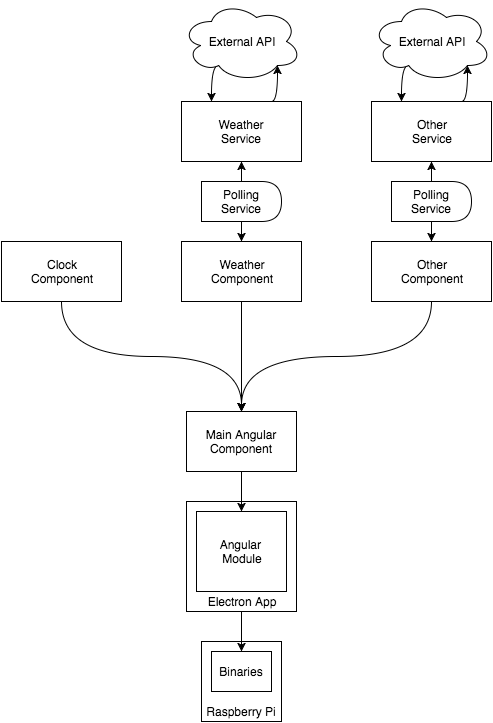

The diagram above was exported from draw.io. Its source (the exported page's mxGraphModel, read from the mxfile embedded in the PNG):
<mxGraphModel dx="981" dy="734" grid="1" gridSize="10" guides="1" tooltips="1" connect="1" arrows="1" fold="1" page="1" pageScale="1" pageWidth="850" pageHeight="1100" background="#ffffff" math="0" shadow="0">
  <root>
    <mxCell id="0" />
    <mxCell id="1" parent="0" />
    <mxCell id="56" value="Raspberry Pi" style="whiteSpace=wrap;html=1;verticalAlign=bottom;" vertex="1" parent="1">
      <mxGeometry x="360" y="680" width="80" height="80" as="geometry" />
    </mxCell>
    <mxCell id="57" value="" style="edgeStyle=orthogonalEdgeStyle;curved=1;rounded=0;html=1;jettySize=auto;orthogonalLoop=1;" edge="1" parent="1" source="2" target="55">
      <mxGeometry relative="1" as="geometry" />
    </mxCell>
    <mxCell id="2" value="&lt;font style=&quot;line-height: 120%&quot;&gt;Electron App&lt;/font&gt;" style="whiteSpace=wrap;html=1;verticalAlign=bottom;" vertex="1" parent="1">
      <mxGeometry x="345" y="540" width="110" height="110" as="geometry" />
    </mxCell>
    <mxCell id="3" value="Angular&amp;nbsp;&lt;div&gt;Module&lt;/div&gt;" style="whiteSpace=wrap;html=1;" vertex="1" parent="1">
      <mxGeometry x="355" y="550" width="90" height="80" as="geometry" />
    </mxCell>
    <mxCell id="24" style="edgeStyle=orthogonalEdgeStyle;rounded=0;html=1;exitX=0.5;exitY=1;entryX=0.5;entryY=0;jettySize=auto;orthogonalLoop=1;" edge="1" parent="1" source="4" target="3">
      <mxGeometry relative="1" as="geometry" />
    </mxCell>
    <mxCell id="4" value="Main Angular Component" style="whiteSpace=wrap;html=1;" vertex="1" parent="1">
      <mxGeometry x="345" y="450" width="110" height="60" as="geometry" />
    </mxCell>
    <mxCell id="21" style="edgeStyle=orthogonalEdgeStyle;rounded=0;html=1;exitX=0.5;exitY=1;entryX=0.5;entryY=0;jettySize=auto;orthogonalLoop=1;curved=1;" edge="1" parent="1" source="5" target="4">
      <mxGeometry relative="1" as="geometry" />
    </mxCell>
    <mxCell id="5" value="Clock&lt;div&gt;&lt;div&gt;Component&lt;/div&gt;&lt;/div&gt;" style="whiteSpace=wrap;html=1;" vertex="1" parent="1">
      <mxGeometry x="160" y="280" width="120" height="60" as="geometry" />
    </mxCell>
    <mxCell id="22" style="edgeStyle=orthogonalEdgeStyle;rounded=0;html=1;exitX=0.5;exitY=1;jettySize=auto;orthogonalLoop=1;" edge="1" parent="1" source="6">
      <mxGeometry relative="1" as="geometry">
        <mxPoint x="400" y="450" as="targetPoint" />
      </mxGeometry>
    </mxCell>
    <mxCell id="44" style="edgeStyle=orthogonalEdgeStyle;curved=1;rounded=0;html=1;exitX=0.5;exitY=0;entryX=0.5;entryY=1;jettySize=auto;orthogonalLoop=1;" edge="1" parent="1" source="6" target="12">
      <mxGeometry relative="1" as="geometry" />
    </mxCell>
    <mxCell id="6" value="Weather&lt;div&gt;&lt;div&gt;Component&lt;/div&gt;&lt;/div&gt;" style="whiteSpace=wrap;html=1;" vertex="1" parent="1">
      <mxGeometry x="340" y="280" width="120" height="60" as="geometry" />
    </mxCell>
    <mxCell id="23" style="edgeStyle=orthogonalEdgeStyle;rounded=0;html=1;exitX=0.5;exitY=1;jettySize=auto;orthogonalLoop=1;curved=1;" edge="1" parent="1" source="7">
      <mxGeometry relative="1" as="geometry">
        <mxPoint x="400" y="450" as="targetPoint" />
      </mxGeometry>
    </mxCell>
    <mxCell id="43" style="edgeStyle=orthogonalEdgeStyle;curved=1;rounded=0;html=1;exitX=0.5;exitY=0;entryX=0.5;entryY=1;jettySize=auto;orthogonalLoop=1;" edge="1" parent="1" source="7" target="8">
      <mxGeometry relative="1" as="geometry" />
    </mxCell>
    <mxCell id="7" value="&lt;div&gt;Other&lt;/div&gt;&lt;div&gt;Component&lt;/div&gt;" style="whiteSpace=wrap;html=1;" vertex="1" parent="1">
      <mxGeometry x="530" y="280" width="120" height="60" as="geometry" />
    </mxCell>
    <mxCell id="39" value="" style="edgeStyle=orthogonalEdgeStyle;curved=1;rounded=0;html=1;jettySize=auto;orthogonalLoop=1;" edge="1" parent="1" source="8" target="7">
      <mxGeometry relative="1" as="geometry" />
    </mxCell>
    <mxCell id="45" style="edgeStyle=orthogonalEdgeStyle;curved=1;rounded=0;html=1;exitX=0.5;exitY=0;entryX=0.5;entryY=0;jettySize=auto;orthogonalLoop=1;" edge="1" parent="1" source="8" target="8">
      <mxGeometry relative="1" as="geometry">
        <Array as="points" />
      </mxGeometry>
    </mxCell>
    <mxCell id="50" style="edgeStyle=orthogonalEdgeStyle;curved=1;rounded=0;html=1;exitX=0.75;exitY=0;entryX=0.8;entryY=0.8;entryPerimeter=0;jettySize=auto;orthogonalLoop=1;" edge="1" parent="1" source="8" target="10">
      <mxGeometry relative="1" as="geometry" />
    </mxCell>
    <mxCell id="8" value="Other&lt;div&gt;&lt;div&gt;Service&lt;/div&gt;&lt;/div&gt;" style="whiteSpace=wrap;html=1;" vertex="1" parent="1">
      <mxGeometry x="530" y="140" width="120" height="60" as="geometry" />
    </mxCell>
    <mxCell id="49" style="edgeStyle=orthogonalEdgeStyle;curved=1;rounded=0;html=1;exitX=0.31;exitY=0.8;exitPerimeter=0;entryX=0.25;entryY=0;jettySize=auto;orthogonalLoop=1;" edge="1" parent="1" source="10" target="8">
      <mxGeometry relative="1" as="geometry" />
    </mxCell>
    <mxCell id="10" value="External API" style="ellipse;shape=cloud;whiteSpace=wrap;html=1;" vertex="1" parent="1">
      <mxGeometry x="530" y="40" width="120" height="80" as="geometry" />
    </mxCell>
    <mxCell id="37" style="edgeStyle=orthogonalEdgeStyle;curved=1;rounded=0;html=1;entryX=0.5;entryY=0;jettySize=auto;orthogonalLoop=1;" edge="1" parent="1" source="12" target="6">
      <mxGeometry relative="1" as="geometry" />
    </mxCell>
    <mxCell id="51" style="edgeStyle=orthogonalEdgeStyle;curved=1;rounded=0;html=1;exitX=0.75;exitY=0;entryX=0.8;entryY=0.8;entryPerimeter=0;jettySize=auto;orthogonalLoop=1;" edge="1" parent="1" source="12" target="13">
      <mxGeometry relative="1" as="geometry" />
    </mxCell>
    <mxCell id="12" value="Weather&lt;div&gt;Service&lt;/div&gt;" style="whiteSpace=wrap;html=1;" vertex="1" parent="1">
      <mxGeometry x="340" y="140" width="120" height="60" as="geometry" />
    </mxCell>
    <mxCell id="52" style="edgeStyle=orthogonalEdgeStyle;curved=1;rounded=0;html=1;exitX=0.31;exitY=0.8;exitPerimeter=0;entryX=0.25;entryY=0;jettySize=auto;orthogonalLoop=1;" edge="1" parent="1" source="13" target="12">
      <mxGeometry relative="1" as="geometry" />
    </mxCell>
    <mxCell id="13" value="External API" style="ellipse;shape=cloud;whiteSpace=wrap;html=1;" vertex="1" parent="1">
      <mxGeometry x="340" y="40" width="120" height="80" as="geometry" />
    </mxCell>
    <mxCell id="53" value="Polling Service" style="shape=delay;whiteSpace=wrap;html=1;" vertex="1" parent="1">
      <mxGeometry x="360" y="220" width="80" height="40" as="geometry" />
    </mxCell>
    <mxCell id="54" value="Polling Service" style="shape=delay;whiteSpace=wrap;html=1;" vertex="1" parent="1">
      <mxGeometry x="550" y="220" width="80" height="40" as="geometry" />
    </mxCell>
    <mxCell id="55" value="Binaries" style="whiteSpace=wrap;html=1;" vertex="1" parent="1">
      <mxGeometry x="370" y="690" width="60" height="40" as="geometry" />
    </mxCell>
  </root>
</mxGraphModel>